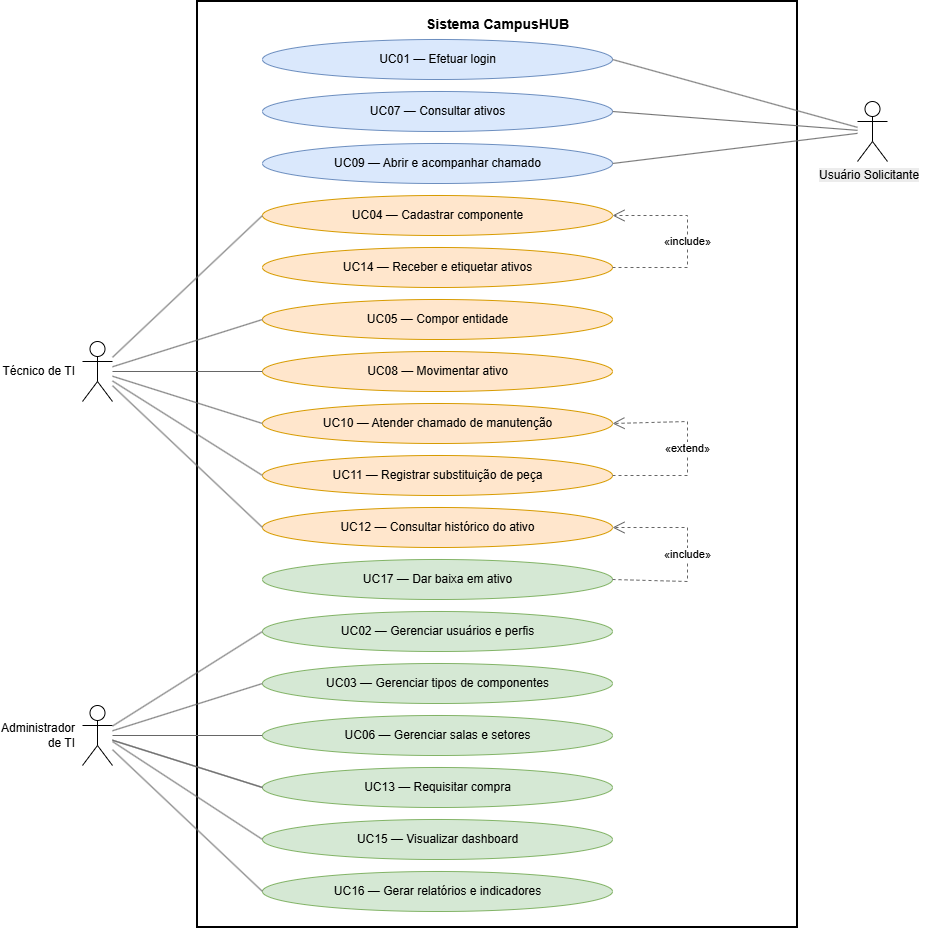

The diagram above was exported from draw.io. Its source (the exported page's mxGraphModel, read from the mxfile embedded in the PNG):
<mxGraphModel dx="1805" dy="1022" grid="1" gridSize="10" guides="1" tooltips="1" connect="1" arrows="1" fold="1" page="1" pageScale="1" pageWidth="1169" pageHeight="1654" math="0" shadow="0">
  <root>
    <mxCell id="0" />
    <mxCell id="1" parent="0" />
    <mxCell id="sys" parent="1" style="rounded=0;html=1;fillColor=none;strokeWidth=2;verticalAlign=top;align=center;spacingTop=8;fontStyle=1;fontSize=14;" value="Sistema CampusHUB" vertex="1">
      <mxGeometry height="926" width="600" x="230" y="60" as="geometry" />
    </mxCell>
    <mxCell id="UC01" parent="1" style="ellipse;html=1;fillColor=#dae8fc;strokeColor=#6c8ebf;fontSize=12;" value="UC01 — Efetuar login" vertex="1">
      <mxGeometry height="40" width="350" x="295" y="98" as="geometry" />
    </mxCell>
    <mxCell id="UC07" parent="1" style="ellipse;html=1;fillColor=#dae8fc;strokeColor=#6c8ebf;fontSize=12;" value="UC07 — Consultar ativos" vertex="1">
      <mxGeometry height="40" width="350" x="295" y="150" as="geometry" />
    </mxCell>
    <mxCell id="UC09" parent="1" style="ellipse;html=1;fillColor=#dae8fc;strokeColor=#6c8ebf;fontSize=12;" value="UC09 — Abrir e acompanhar chamado" vertex="1">
      <mxGeometry height="40" width="350" x="295" y="202" as="geometry" />
    </mxCell>
    <mxCell id="UC04" parent="1" style="ellipse;html=1;fillColor=#ffe6cc;strokeColor=#d79b00;fontSize=12;" value="UC04 — Cadastrar componente" vertex="1">
      <mxGeometry height="40" width="350" x="295" y="254" as="geometry" />
    </mxCell>
    <mxCell id="UC14" parent="1" style="ellipse;html=1;fillColor=#ffe6cc;strokeColor=#d79b00;fontSize=12;" value="UC14 — Receber e etiquetar ativos" vertex="1">
      <mxGeometry height="40" width="350" x="295" y="306" as="geometry" />
    </mxCell>
    <mxCell id="UC05" parent="1" style="ellipse;html=1;fillColor=#ffe6cc;strokeColor=#d79b00;fontSize=12;" value="UC05 — Compor entidade" vertex="1">
      <mxGeometry height="40" width="350" x="295" y="358" as="geometry" />
    </mxCell>
    <mxCell id="UC08" parent="1" style="ellipse;html=1;fillColor=#ffe6cc;strokeColor=#d79b00;fontSize=12;" value="UC08 — Movimentar ativo" vertex="1">
      <mxGeometry height="40" width="350" x="295" y="410" as="geometry" />
    </mxCell>
    <mxCell id="UC10" parent="1" style="ellipse;html=1;fillColor=#ffe6cc;strokeColor=#d79b00;fontSize=12;" value="UC10 — Atender chamado de manutenção" vertex="1">
      <mxGeometry height="40" width="350" x="295" y="462" as="geometry" />
    </mxCell>
    <mxCell id="UC11" parent="1" style="ellipse;html=1;fillColor=#ffe6cc;strokeColor=#d79b00;fontSize=12;" value="UC11 — Registrar substituição de peça" vertex="1">
      <mxGeometry height="40" width="350" x="295" y="514" as="geometry" />
    </mxCell>
    <mxCell id="UC12" parent="1" style="ellipse;html=1;fillColor=#ffe6cc;strokeColor=#d79b00;fontSize=12;" value="UC12 — Consultar histórico do ativo" vertex="1">
      <mxGeometry height="40" width="350" x="295" y="566" as="geometry" />
    </mxCell>
    <mxCell id="UC17" parent="1" style="ellipse;html=1;fillColor=#d5e8d4;strokeColor=#82b366;fontSize=12;" value="UC17 — Dar baixa em ativo" vertex="1">
      <mxGeometry height="40" width="350" x="295" y="618" as="geometry" />
    </mxCell>
    <mxCell id="UC02" parent="1" style="ellipse;html=1;fillColor=#d5e8d4;strokeColor=#82b366;fontSize=12;" value="UC02 — Gerenciar usuários e perfis" vertex="1">
      <mxGeometry height="40" width="350" x="295" y="670" as="geometry" />
    </mxCell>
    <mxCell id="UC03" parent="1" style="ellipse;html=1;fillColor=#d5e8d4;strokeColor=#82b366;fontSize=12;" value="UC03 — Gerenciar tipos de componentes" vertex="1">
      <mxGeometry height="40" width="350" x="295" y="722" as="geometry" />
    </mxCell>
    <mxCell id="UC06" parent="1" style="ellipse;html=1;fillColor=#d5e8d4;strokeColor=#82b366;fontSize=12;" value="UC06 — Gerenciar salas e setores" vertex="1">
      <mxGeometry height="40" width="350" x="295" y="774" as="geometry" />
    </mxCell>
    <mxCell id="UC13" parent="1" style="ellipse;html=1;fillColor=#d5e8d4;strokeColor=#82b366;fontSize=12;" value="UC13 — Requisitar compra" vertex="1">
      <mxGeometry height="40" width="350" x="295" y="826" as="geometry" />
    </mxCell>
    <mxCell id="UC15" parent="1" style="ellipse;html=1;fillColor=#d5e8d4;strokeColor=#82b366;fontSize=12;" value="UC15 — Visualizar dashboard" vertex="1">
      <mxGeometry height="40" width="350" x="295" y="878" as="geometry" />
    </mxCell>
    <mxCell id="UC16" parent="1" style="ellipse;html=1;fillColor=#d5e8d4;strokeColor=#82b366;fontSize=12;" value="UC16 — Gerar relatórios e indicadores" vertex="1">
      <mxGeometry height="40" width="350" x="295" y="930" as="geometry" />
    </mxCell>
    <mxCell id="ator_u" parent="1" style="shape=umlActor;verticalLabelPosition=middle;labelPosition=left;align=right;verticalAlign=middle;html=1;outlineConnect=0;fontSize=12;spacingRight=6;" value="" vertex="1">
      <mxGeometry height="60" width="30" x="890" y="160" as="geometry" />
    </mxCell>
    <mxCell id="ator_t" parent="1" style="shape=umlActor;verticalLabelPosition=middle;labelPosition=left;align=right;verticalAlign=middle;html=1;outlineConnect=0;fontSize=12;spacingRight=6;" value="Técnico de TI" vertex="1">
      <mxGeometry height="60" width="30" x="115" y="400" as="geometry" />
    </mxCell>
    <mxCell id="ator_a" parent="1" style="shape=umlActor;verticalLabelPosition=middle;labelPosition=left;align=right;verticalAlign=middle;html=1;outlineConnect=0;fontSize=12;spacingRight=6;" value="Administrador&lt;br&gt;de TI" vertex="1">
      <mxGeometry height="60" width="30" x="115" y="764" as="geometry" />
    </mxCell>
    <mxCell id="assoc_UC01" edge="1" parent="1" source="ator_u" style="endArrow=none;html=1;rounded=0;strokeColor=#666666;entryX=1;entryY=0.5;entryDx=0;entryDy=0;" target="UC01" value="">
      <mxGeometry relative="1" as="geometry" />
    </mxCell>
    <mxCell id="assoc_UC07" edge="1" parent="1" source="ator_u" style="endArrow=none;html=1;rounded=0;strokeColor=#666666;entryX=1;entryY=0.5;entryDx=0;entryDy=0;" target="UC07" value="">
      <mxGeometry relative="1" as="geometry" />
    </mxCell>
    <mxCell id="assoc_UC09" edge="1" parent="1" source="ator_u" style="endArrow=none;html=1;rounded=0;strokeColor=#666666;entryX=1;entryY=0.5;entryDx=0;entryDy=0;" target="UC09" value="">
      <mxGeometry relative="1" as="geometry" />
    </mxCell>
    <mxCell id="assoc_UC04" edge="1" parent="1" source="ator_t" style="endArrow=none;html=1;rounded=0;strokeColor=#666666;entryX=0;entryY=0.5;entryDx=0;entryDy=0;" target="UC04" value="">
      <mxGeometry relative="1" as="geometry" />
    </mxCell>
    <mxCell id="assoc_UC05" edge="1" parent="1" source="ator_t" style="endArrow=none;html=1;rounded=0;strokeColor=#666666;entryX=0;entryY=0.5;entryDx=0;entryDy=0;" target="UC05" value="">
      <mxGeometry relative="1" as="geometry" />
    </mxCell>
    <mxCell id="assoc_UC08" edge="1" parent="1" source="ator_t" style="endArrow=none;html=1;rounded=0;strokeColor=#666666;" target="UC08" value="">
      <mxGeometry relative="1" as="geometry" />
    </mxCell>
    <mxCell id="assoc_UC10" edge="1" parent="1" source="ator_t" style="endArrow=none;html=1;rounded=0;strokeColor=#666666;entryX=0;entryY=0.5;entryDx=0;entryDy=0;" target="UC10" value="">
      <mxGeometry relative="1" as="geometry" />
    </mxCell>
    <mxCell id="assoc_UC11" edge="1" parent="1" source="ator_t" style="endArrow=none;html=1;rounded=0;strokeColor=#666666;entryX=0;entryY=0.5;entryDx=0;entryDy=0;" target="UC11" value="">
      <mxGeometry relative="1" as="geometry" />
    </mxCell>
    <mxCell id="assoc_UC12" edge="1" parent="1" source="ator_t" style="endArrow=none;html=1;rounded=0;strokeColor=#666666;entryX=0;entryY=0.5;entryDx=0;entryDy=0;" target="UC12" value="">
      <mxGeometry relative="1" as="geometry" />
    </mxCell>
    <mxCell id="assoc_UC02" edge="1" parent="1" source="ator_a" style="endArrow=none;html=1;rounded=0;strokeColor=#666666;entryX=0;entryY=0.5;entryDx=0;entryDy=0;" target="UC02" value="">
      <mxGeometry relative="1" as="geometry" />
    </mxCell>
    <mxCell id="assoc_UC03" edge="1" parent="1" source="ator_a" style="endArrow=none;html=1;rounded=0;strokeColor=#666666;entryX=0;entryY=0.5;entryDx=0;entryDy=0;" target="UC03" value="">
      <mxGeometry relative="1" as="geometry" />
    </mxCell>
    <mxCell id="assoc_UC06" edge="1" parent="1" source="ator_a" style="endArrow=none;html=1;rounded=0;strokeColor=#666666;" target="UC06" value="">
      <mxGeometry relative="1" as="geometry" />
    </mxCell>
    <mxCell id="assoc_UC13" edge="1" parent="1" source="ator_a" style="endArrow=none;html=1;rounded=0;strokeColor=#666666;entryX=0;entryY=0.5;entryDx=0;entryDy=0;" target="UC13" value="">
      <mxGeometry relative="1" as="geometry" />
    </mxCell>
    <mxCell id="assoc_UC15" edge="1" parent="1" source="ator_a" style="endArrow=none;html=1;rounded=0;strokeColor=#666666;entryX=0;entryY=0.5;entryDx=0;entryDy=0;" target="UC13" value="">
      <mxGeometry relative="1" as="geometry" />
    </mxCell>
    <mxCell id="assoc_UC16" edge="1" parent="1" source="ator_a" style="endArrow=none;html=1;rounded=0;strokeColor=#666666;entryX=0;entryY=0.5;entryDx=0;entryDy=0;" target="UC16" value="">
      <mxGeometry relative="1" as="geometry" />
    </mxCell>
    <mxCell id="rel_14_04" edge="1" parent="1" source="UC14" style="endArrow=open;endSize=10;dashed=1;html=1;rounded=0;strokeColor=#666666;curved=0;exitX=1;exitY=0.5;exitDx=0;exitDy=0;entryX=1;entryY=0.5;entryDx=0;entryDy=0;fontSize=11;labelBackgroundColor=#ffffff;" target="UC04" value="«include»">
      <mxGeometry relative="1" as="geometry">
        <Array as="points">
          <mxPoint x="720" y="326" />
          <mxPoint x="720" y="274" />
        </Array>
      </mxGeometry>
    </mxCell>
    <mxCell id="rel_11_10" edge="1" parent="1" source="UC11" style="endArrow=open;endSize=10;dashed=1;html=1;rounded=0;strokeColor=#666666;curved=0;exitX=1;exitY=0.5;exitDx=0;exitDy=0;entryX=1;entryY=0.5;entryDx=0;entryDy=0;fontSize=11;labelBackgroundColor=#ffffff;" target="UC10" value="«extend»">
      <mxGeometry relative="1" as="geometry">
        <Array as="points">
          <mxPoint x="720" y="534" />
          <mxPoint x="720" y="480" />
        </Array>
      </mxGeometry>
    </mxCell>
    <mxCell id="rel_17_12" edge="1" parent="1" source="UC17" style="endArrow=open;endSize=10;dashed=1;html=1;rounded=0;strokeColor=#666666;curved=0;exitX=1;exitY=0.5;exitDx=0;exitDy=0;entryX=1;entryY=0.5;entryDx=0;entryDy=0;fontSize=11;labelBackgroundColor=#ffffff;" target="UC12" value="«include»">
      <mxGeometry relative="1" as="geometry">
        <Array as="points">
          <mxPoint x="720" y="640" />
          <mxPoint x="720" y="610" />
          <mxPoint x="720" y="586" />
        </Array>
      </mxGeometry>
    </mxCell>
    <mxCell id="sd4waUsRL34ESBO4Sw5D-4" edge="1" parent="1" style="endArrow=none;html=1;rounded=0;strokeColor=#666666;entryX=0;entryY=0.5;entryDx=0;entryDy=0;" target="UC15" value="">
      <mxGeometry relative="1" as="geometry">
        <mxPoint x="145" y="800" as="sourcePoint" />
        <mxPoint x="413" y="460" as="targetPoint" />
      </mxGeometry>
    </mxCell>
    <mxCell id="sd4waUsRL34ESBO4Sw5D-6" parent="1" style="text;whiteSpace=wrap;html=1;" value="&lt;span style=&quot;color: rgb(0, 0, 0); font-family: Helvetica; font-size: 12px; font-style: normal; font-variant-ligatures: normal; font-variant-caps: normal; font-weight: 400; letter-spacing: normal; orphans: 2; text-align: right; text-indent: 0px; text-transform: none; widows: 2; word-spacing: 0px; -webkit-text-stroke-width: 0px; white-space: nowrap; background-color: rgb(236, 236, 236); text-decoration-thickness: initial; text-decoration-style: initial; text-decoration-color: initial; float: none; display: inline !important;&quot;&gt;Usuário&amp;nbsp;&lt;/span&gt;&lt;span style=&quot;color: rgb(0, 0, 0); font-family: Helvetica; font-size: 12px; font-style: normal; font-variant-ligatures: normal; font-variant-caps: normal; font-weight: 400; letter-spacing: normal; orphans: 2; text-align: right; text-indent: 0px; text-transform: none; widows: 2; word-spacing: 0px; -webkit-text-stroke-width: 0px; white-space: nowrap; background-color: rgb(236, 236, 236); text-decoration-thickness: initial; text-decoration-style: initial; text-decoration-color: initial; float: none; display: inline !important;&quot;&gt;Solicitante&lt;/span&gt;" vertex="1">
      <mxGeometry height="50" width="120" x="850" y="220" as="geometry" />
    </mxCell>
  </root>
</mxGraphModel>